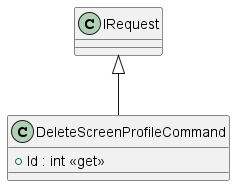

The diagram above was rendered by PlantUML. Its source (embedded in the PNG):
@startuml
class DeleteScreenProfileCommand {
    + Id : int <<get>>
}
IRequest <|-- DeleteScreenProfileCommand
@enduml